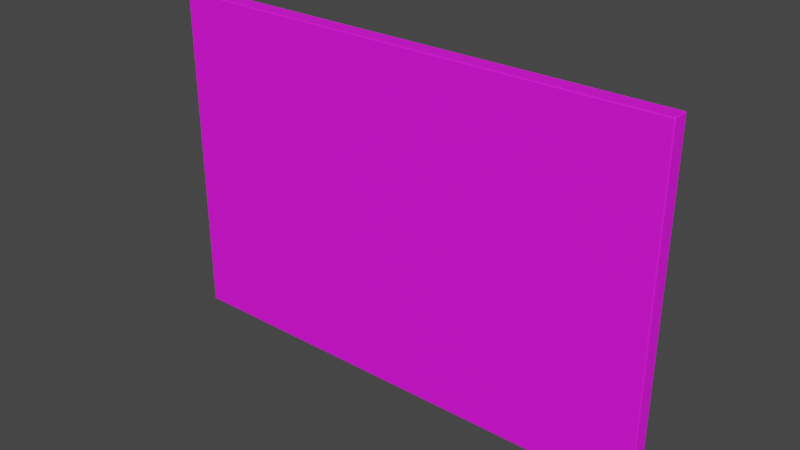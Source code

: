 # Source: canvas-120x80x4cm-landscape-motif.blend  (saved by Blender 2.93.20; exported with 4.5.12 LTS)
import bpy
from mathutils import Matrix  # noqa: F401  (used for matrix-valued properties, if any)

bpy.ops.wm.read_factory_settings(use_empty=True)
scene = bpy.context.scene
scene.name = 'Scene'

# ---- collections
col_collection = bpy.data.collections.new('Collection'); scene.collection.children.link(col_collection)

# ---- images (referenced by path relative to the original .blend; pixels are not part of the script)
import os
ASSET_DIR = os.environ.get("B2B_ASSET_DIR", "")  # directory of the original .blend (textures are referenced by path, not embedded)
HERE = os.path.dirname(os.path.abspath(__file__))  # packed textures are extracted next to this script under _unpacked/

def load_image(name, relpath, width, height, colorspace="sRGB"):
    """Load a texture the original file referenced (path relative to the .blend, or extracted next to this script)."""
    p = next((c for c in (os.path.join(HERE, relpath), os.path.join(ASSET_DIR, relpath)) if relpath and os.path.exists(c)), "")
    if p:
        img = bpy.data.images.load(p, check_existing=True)
        img.name = name
    else:  # same state as the original file: an image datablock whose file is absent (Cycles renders it pink)
        img = bpy.data.images.new(name, width, height)
        img.source = "FILE"
        img.filepath = "//" + (relpath or name)
    img.colorspace_settings.name = colorspace
    return img
img_motif_canvas_120x80x4cm_landscape_motif_jpg = load_image('motif-canvas-120x80x4cm-landscape-motif.jpg', 'motif-canvas-120x80x4cm-landscape-motif.jpg', 1024, 1024, 'sRGB')
img_wood_elm_japanese_height_jpg_001 = load_image('wood_elm_japanese_height.jpg.001', 'frame/wood_elm_japanese_height.jpg', 1024, 1024, 'Non-Color')
img_wood_elm_japanese_diffuse_jpg_001 = load_image('wood_elm_japanese_diffuse.jpg.001', 'frame/wood_elm_japanese_diffuse.jpg', 1024, 1024, 'sRGB')
img_wood_elm_japanese_metallic_jpg_001 = load_image('wood_elm_japanese_metallic.jpg.001', 'frame/wood_elm_japanese_metallic.jpg', 1024, 1024, 'Non-Color')
img_wood_elm_japanese_roughness_jpg_001 = load_image('wood_elm_japanese_roughness.jpg.001', 'frame/wood_elm_japanese_roughness.jpg', 1024, 1024, 'Non-Color')
img_wood_elm_japanese_normal_jpg_001 = load_image('wood_elm_japanese_normal.jpg.001', 'frame/wood_elm_japanese_normal.jpg', 1024, 1024, 'Non-Color')

# ---- materials (node trees are filled in below, after node groups)
mat_canvas_white = bpy.data.materials.new('Canvas_White')
mat_canvas_white.use_transparent_shadow = False
mat_canvas_motif = bpy.data.materials.new('Canvas_Motif')
mat_canvas_motif.use_transparent_shadow = False
mat_frame = bpy.data.materials.new('Frame')
mat_frame.alpha_threshold = 0.0
mat_frame.use_transparent_shadow = False
mat_frame.line_color = (0.0, 0.0, 0.0, 1.0)
mat_staples = bpy.data.materials.new('Staples')
mat_staples.use_transparent_shadow = False

# ---- material node trees
mat_canvas_white.use_nodes = True; mat_canvas_white.node_tree.nodes.clear()
_N = mat_canvas_white.node_tree.nodes; _L = mat_canvas_white.node_tree.links
n0 = _N.new('ShaderNodeBsdfPrincipled'); n0.name = 'Principled BSDF'; n0.location = (10, 300)
n0.distribution = 'GGX'
n0.subsurface_method = 'BURLEY'
n0.inputs[0].default_value = (1.0, 1.0, 1.0, 1.0)
n0.inputs[2].default_value = 0.75
n0.inputs[3].default_value = 1.45
n0.inputs[27].default_value = (0.0, 0.0, 0.0, 1.0)
n0.inputs[28].default_value = 1.0
n1 = _N.new('ShaderNodeOutputMaterial'); n1.name = 'Material Output'; n1.location = (300, 300)
_L.new(n0.outputs[0], n1.inputs[0])
n1.is_active_output = True
mat_canvas_motif.use_nodes = True; mat_canvas_motif.node_tree.nodes.clear()
_N = mat_canvas_motif.node_tree.nodes; _L = mat_canvas_motif.node_tree.links
n0 = _N.new('ShaderNodeBsdfPrincipled'); n0.name = 'Principled BSDF'; n0.location = (10, 300)
n0.distribution = 'GGX'
n0.subsurface_method = 'BURLEY'
n0.inputs[2].default_value = 0.75
n0.inputs[3].default_value = 1.45
n0.inputs[27].default_value = (0.0, 0.0, 0.0, 1.0)
n0.inputs[28].default_value = 1.0
n1 = _N.new('ShaderNodeOutputMaterial'); n1.name = 'Material Output'; n1.location = (300, 300)
n2 = _N.new('ShaderNodeTexImage'); n2.name = 'Image Texture'; n2.location = (-342, 227)
n2.image = img_motif_canvas_120x80x4cm_landscape_motif_jpg
_L.new(n0.outputs[0], n1.inputs[0])
_L.new(n2.outputs[0], n0.inputs[0])
n1.is_active_output = True
mat_frame.use_nodes = True; mat_frame.node_tree.nodes.clear()
_N = mat_frame.node_tree.nodes; _L = mat_frame.node_tree.links
n0 = _N.new('NodeFrame'); n0.name = 'Frame'; n0.location = (-1270, 330)
n0.label = 'Mapping'
n0.width = 400
n1 = _N.new('NodeFrame'); n1.name = 'Frame.001'; n1.location = (-624, 530)
n1.label = 'Textures'
n1.width = 354
n2 = _N.new('ShaderNodeOutputMaterial'); n2.name = 'Material Output'; n2.location = (300, 300)
n3 = _N.new('ShaderNodeTexImage'); n3.name = 'Image Texture'; n3.location = (84, -1150)
n3.label = 'Displacement'
n3.image = img_wood_elm_japanese_height_jpg_001
n4 = _N.new('ShaderNodeDisplacement'); n4.name = 'Displacement'; n4.location = (10, -260)
n4.inputs[2].default_value = 1.0
n5 = _N.new('ShaderNodeTexImage'); n5.name = 'Image Texture.001'; n5.location = (84, -30)
n5.label = 'Base Color'
n5.image = img_wood_elm_japanese_diffuse_jpg_001
n6 = _N.new('ShaderNodeTexImage'); n6.name = 'Image Texture.002'; n6.location = (84, -310)
n6.label = 'Metallic'
n6.image = img_wood_elm_japanese_metallic_jpg_001
n7 = _N.new('ShaderNodeTexImage'); n7.name = 'Image Texture.003'; n7.location = (84, -590)
n7.label = 'Roughness'
n7.image = img_wood_elm_japanese_roughness_jpg_001
n8 = _N.new('ShaderNodeTexImage'); n8.name = 'Image Texture.004'; n8.location = (84, -870)
n8.label = 'Normal'
n8.image = img_wood_elm_japanese_normal_jpg_001
n9 = _N.new('ShaderNodeNormalMap'); n9.name = 'Normal Map'; n9.location = (-240, -340)
n10 = _N.new('ShaderNodeMapping'); n10.name = 'Mapping'; n10.location = (230, -30)
n11 = _N.new('NodeReroute'); n11.name = 'Reroute'; n11.location = (34, -700)
n11.width = 16
n11.socket_idname = 'NodeSocketVector'
n12 = _N.new('ShaderNodeTexCoord'); n12.name = 'Texture Coordinate'; n12.location = (30, -30)
n13 = _N.new('ShaderNodeBsdfPrincipled'); n13.name = 'Principled BSDF'; n13.location = (10, 300)
n13.distribution = 'GGX'
n13.subsurface_method = 'BURLEY'
n13.inputs[3].default_value = 1.45
n13.inputs[27].default_value = (0.0, 0.0, 0.0, 1.0)
n13.inputs[28].default_value = 1.0
n3.parent = n1
n5.parent = n1
n6.parent = n1
n7.parent = n1
n8.parent = n1
n10.parent = n0
n11.parent = n1
n12.parent = n0
_L.new(n13.outputs[0], n2.inputs[0])
_L.new(n3.outputs[0], n4.inputs[0])
_L.new(n4.outputs[0], n2.inputs[2])
_L.new(n5.outputs[0], n13.inputs[0])
_L.new(n6.outputs[0], n13.inputs[1])
_L.new(n7.outputs[0], n13.inputs[2])
_L.new(n8.outputs[0], n9.inputs[1])
_L.new(n9.outputs[0], n13.inputs[5])
_L.new(n11.outputs[0], n5.inputs[0])
_L.new(n11.outputs[0], n6.inputs[0])
_L.new(n11.outputs[0], n7.inputs[0])
_L.new(n11.outputs[0], n8.inputs[0])
_L.new(n11.outputs[0], n3.inputs[0])
_L.new(n10.outputs[0], n11.inputs[0])
_L.new(n12.outputs[2], n10.inputs[0])
n2.is_active_output = True
mat_staples.use_nodes = True; mat_staples.node_tree.nodes.clear()
_N = mat_staples.node_tree.nodes; _L = mat_staples.node_tree.links
n0 = _N.new('ShaderNodeBsdfPrincipled'); n0.name = 'Principled BSDF'; n0.location = (10, 300)
n0.distribution = 'GGX'
n0.subsurface_method = 'BURLEY'
n0.inputs[1].default_value = 1.0
n0.inputs[2].default_value = 0.2
n0.inputs[3].default_value = 1.45
n0.inputs[27].default_value = (0.0, 0.0, 0.0, 1.0)
n0.inputs[28].default_value = 1.0
n1 = _N.new('ShaderNodeOutputMaterial'); n1.name = 'Material Output'; n1.location = (300, 300)
_L.new(n0.outputs[0], n1.inputs[0])
n1.is_active_output = True

# ---- world
world_world = bpy.data.worlds.new('World'); scene.world = world_world
world_world.use_nodes = True; world_world.node_tree.nodes.clear()
_N = world_world.node_tree.nodes; _L = world_world.node_tree.links
n0 = _N.new('ShaderNodeOutputWorld'); n0.name = 'World Output'; n0.location = (300, 300)
n1 = _N.new('ShaderNodeBackground'); n1.name = 'Background'; n1.location = (10, 300)
n1.inputs[0].default_value = (0.05088, 0.05088, 0.05088, 1.0)
_L.new(n1.outputs[0], n0.inputs[0])
n0.is_active_output = True
world_world.color = (0.05088, 0.05088, 0.05088)
world_world.use_sun_shadow = False
world_world.sun_shadow_jitter_overblur = 0.0

# ---- meshes
me_cube = bpy.data.meshes.new('Cube')
me_cube.from_pydata([(0.6, -0.01, 0.4), (0.56, 0.03, 0.36), (0.6, -0.01, -0.4), (0.56, 0.03, -0.36), (-0.6, -0.01, 0.4), (-0.56, 0.03, 0.36), (-0.6, -0.01, -0.4), (-0.56, 0.03, -0.36), (-0.6, 0.03, 0.4), (-0.6, 0.03, -0.4), (0.6, 0.03, 0.4), (0.6, 0.03, -0.4), (-0.595, 0.03, 0.395), (-0.595, 0.03, -0.395), (0.595, 0.03, 0.395), (0.595, 0.03, -0.395), (-0.58, 0.03, 0.38), (-0.58, 0.03, -0.38), (0.58, 0.03, 0.38), (0.58, 0.03, -0.38), (0.56, -0.0095, 0.36), (0.56, -0.0095, -0.36), (-0.56, -0.0095, 0.36), (-0.56, -0.0095, -0.36)], [], [(0, 4, 6, 2), (11, 2, 6, 9), (9, 6, 4, 8), (1, 3, 21, 20), (10, 0, 2, 11), (8, 4, 0, 10), (12, 13, 9, 8), (14, 12, 8, 10), (13, 15, 11, 9), (15, 14, 10, 11), (16, 17, 13, 12), (18, 16, 12, 14), (17, 19, 15, 13), (19, 18, 14, 15), (5, 7, 17, 16), (1, 5, 16, 18), (7, 3, 19, 17), (3, 1, 18, 19), (22, 20, 21, 23), (5, 1, 20, 22), (3, 7, 23, 21), (7, 5, 22, 23)])
me_cube.polygons.foreach_set('material_index', [1, 1, 1, 3, 1, 1, 1, 1, 1, 1, 2, 2, 2, 2, 3, 3, 3, 3, 2, 3, 3, 3])
_uv = me_cube.uv_layers.new(name='UVMap')
_uv.uv.foreach_set('vector', [0.9651, 0.9494, 0.03488, 0.9494, 0.03488, 0.05056, 0.9651, 0.05056, 0.9651, 0.005664, 0.9651, 0.05056, 0.03488, 0.05056, 0.03488, 0.00557, 0.003876, 0.05056, 0.03488, 0.05056, 0.03488, 0.9494, 0.003876, 0.9494, 0.7756, 0.9498, 0.2244, 0.9498, 0.2244, 0.9009, 0.7756, 0.9009, 0.9961, 0.9494, 0.9651, 0.9494, 0.9651, 0.05056, 0.9961, 0.05056, 0.03488, 0.9944, 0.03488, 0.9494, 0.9651, 0.9494, 0.9651, 0.9944, 0.0, 0.9494, 0.0, 0.05056, 0.003876, 0.05056, 0.003876, 0.9494, 0.9651, 1.0, 0.03488, 1.0, 0.03488, 0.9944, 0.9651, 0.9944, 0.03488, 0.0, 0.9651, 0.0, 0.9651, 0.005664, 0.03488, 0.00557, 1.0, 0.05056, 1.0, 0.9494, 0.9961, 0.9494, 0.9961, 0.05056, 0.2947, 0.5387, 0.9607, 0.5387, 0.9992, 0.5771, 0.2563, 0.5771, 0.0385, 0.4615, 0.9607, 0.4615, 0.9992, 0.4999, 7.951e-05, 0.4999, 0.0385, 0.4229, 0.9607, 0.4229, 0.9992, 0.4613, 7.951e-05, 0.4613, 0.2947, 0.5001, 0.9607, 0.5001, 0.9992, 0.5385, 0.2563, 0.5385, 0.7756, 0.0502, 0.2244, 0.0502, 0.1742, 8.704e-05, 0.8258, 8.655e-05, 0.09907, 0.8245, 0.9009, 0.8245, 0.951, 0.8746, 0.04895, 0.8746, 0.9009, 0.1755, 0.09907, 0.1755, 0.04895, 0.1254, 0.9511, 0.1254, 0.2244, 0.9498, 0.7756, 0.9498, 0.8258, 0.9999, 0.1742, 0.9999, 0.6504, 0.09907, 0.6504, 0.9009, 0.09907, 0.9009, 0.09907, 0.09907, 0.9009, 0.8245, 0.09907, 0.8245, 0.09907, 0.7756, 0.9009, 0.7756, 0.09907, 0.1755, 0.9009, 0.1755, 0.9009, 0.2244, 0.09907, 0.2244, 0.2244, 0.0502, 0.7756, 0.0502, 0.7756, 0.09907, 0.2244, 0.09907])
me_cube.materials.append(mat_canvas_white)
me_cube.materials.append(mat_canvas_motif)
me_cube.materials.append(mat_canvas_white)
me_cube.materials.append(mat_frame)
me_cube.use_remesh_preserve_volume = False
me_cube.use_remesh_preserve_attributes = False
me_cube.use_mirror_vertex_groups = False
me_cube.update()
me_plane_004 = bpy.data.meshes.new('Plane.004')
me_plane_004.from_pydata([(-0.5783, -5.122e-08, 0.3875), (-0.5794, -5.122e-08, 0.3886), (-0.5848, -4.936e-08, 0.381), (-0.5858, -5.029e-08, 0.3821), (-0.585, -6.333e-08, 0.1549), (-0.5865, -6.333e-08, 0.1549), (-0.585, -6.426e-08, 0.164), (-0.5865, -6.426e-08, 0.164), (-0.585, -6.892e-08, 0.2006), (-0.5865, -6.892e-08, 0.2006), (-0.585, -6.985e-08, 0.2097), (-0.5865, -7.078e-08, 0.2097), (-0.585, -7.451e-08, 0.2462), (-0.5865, -7.544e-08, 0.2462), (-0.585, -7.637e-08, 0.2553), (-0.5865, -7.637e-08, 0.2553), (-0.585, -8.103e-08, 0.2919), (-0.5865, -8.103e-08, 0.2919), (-0.585, -8.196e-08, 0.301), (-0.5865, -8.196e-08, 0.301), (-0.585, -8.661e-08, 0.3375), (-0.5865, -8.661e-08, 0.3375), (-0.585, -8.754e-08, 0.3467), (-0.5865, -8.754e-08, 0.3467), (-0.2588, -2.794e-09, 0.3868), (-0.2588, -2.794e-09, 0.3884), (-0.2679, -2.794e-09, 0.3868), (-0.2679, -2.794e-09, 0.3884), (-0.3044, -5.588e-09, 0.3868), (-0.3044, -5.588e-09, 0.3884), (-0.3136, -6.519e-09, 0.3868), (-0.3136, -6.519e-09, 0.3884), (-0.3501, -9.313e-09, 0.3868), (-0.3501, -9.313e-09, 0.3884), (-0.3592, -9.313e-09, 0.3868), (-0.3592, -1.024e-08, 0.3884), (-0.3958, -1.211e-08, 0.3868), (-0.3958, -1.211e-08, 0.3884), (-0.4049, -1.304e-08, 0.3868), (-0.4049, -1.304e-08, 0.3884), (-0.4414, -1.583e-08, 0.3868), (-0.4414, -1.583e-08, 0.3884), (-0.4506, -1.676e-08, 0.3868), (-0.4506, -1.676e-08, 0.3884), (-0.4871, -1.863e-08, 0.3868), (-0.4871, -1.956e-08, 0.3884), (-0.4962, -1.956e-08, 0.3868), (-0.4962, -1.956e-08, 0.3884), (-0.5328, -2.235e-08, 0.3868), (-0.5328, -2.235e-08, 0.3884), (-0.5419, -2.328e-08, 0.3868), (-0.5419, -2.328e-08, 0.3884), (0.5888, 5.588e-09, 0.381), (0.5899, 5.588e-09, 0.3821), (0.5824, 3.725e-09, 0.3875), (0.5835, 4.657e-09, 0.3886), (0.5881, -8.382e-09, 0.1549), (0.5896, -8.382e-09, 0.1549), (0.5881, -1.024e-08, 0.164), (0.5896, -9.313e-09, 0.164), (0.5881, -1.49e-08, 0.2006), (0.5896, -1.397e-08, 0.2006), (0.5881, -1.583e-08, 0.2097), (0.5896, -1.583e-08, 0.2097), (0.5881, -2.049e-08, 0.2462), (0.5896, -2.049e-08, 0.2462), (0.5881, -2.142e-08, 0.2553), (0.5896, -2.142e-08, 0.2553), (0.5881, -2.608e-08, 0.2919), (0.5896, -2.608e-08, 0.2919), (0.5881, -2.794e-08, 0.301), (0.5896, -2.701e-08, 0.301), (0.5881, -3.26e-08, 0.3375), (0.5896, -3.166e-08, 0.3375), (0.5881, -3.353e-08, 0.3467), (0.5896, -3.353e-08, 0.3467), (0.5881, -8.382e-09, -0.09511), (0.5896, -8.382e-09, -0.09511), (0.5881, -1.024e-08, -0.08598), (0.5896, -9.313e-09, -0.08598), (0.5881, -1.49e-08, -0.04945), (0.5896, -1.397e-08, -0.04945), (0.5881, -1.583e-08, -0.04032), (0.5896, -1.583e-08, -0.04032), (0.5881, -2.049e-08, -0.003786), (0.5896, -2.049e-08, -0.003786), (0.5881, -2.142e-08, 0.005347), (0.5896, -2.142e-08, 0.005347), (0.5881, -2.608e-08, 0.04188), (0.5896, -2.608e-08, 0.04188), (0.5881, -2.794e-08, 0.05101), (0.5896, -2.701e-08, 0.05101), (0.5881, -3.26e-08, 0.08754), (0.5896, -3.166e-08, 0.08754), (0.5881, -3.353e-08, 0.09667), (0.5896, -3.353e-08, 0.09667), (0.5885, -9.313e-09, -0.381), (0.5874, -9.313e-09, -0.3799), (0.5821, -7.451e-09, -0.3874), (0.581, -7.451e-09, -0.3863), (0.5881, -8.382e-09, -0.3451), (0.5896, -8.382e-09, -0.3451), (0.5881, -1.024e-08, -0.336), (0.5896, -9.313e-09, -0.336), (0.5881, -1.49e-08, -0.2994), (0.5896, -1.397e-08, -0.2994), (0.5881, -1.583e-08, -0.2903), (0.5896, -1.583e-08, -0.2903), (0.5881, -2.049e-08, -0.2538), (0.5896, -2.049e-08, -0.2538), (0.5881, -2.142e-08, -0.2447), (0.5896, -2.142e-08, -0.2447), (0.5881, -2.608e-08, -0.2081), (0.5896, -2.608e-08, -0.2081), (0.5881, -2.794e-08, -0.199), (0.5896, -2.701e-08, -0.199), (0.5881, -3.26e-08, -0.1625), (0.5896, -3.166e-08, -0.1625), (0.5881, -3.353e-08, -0.1533), (0.5896, -3.353e-08, -0.1533), (0.5412, 3.26e-08, -0.3878), (0.5412, 3.353e-08, -0.3893), (0.5321, 3.26e-08, -0.3878), (0.5321, 3.26e-08, -0.3893), (0.4956, 2.98e-08, -0.3878), (0.4956, 2.98e-08, -0.3893), (0.4864, 2.887e-08, -0.3878), (0.4864, 2.887e-08, -0.3893), (0.4499, 2.608e-08, -0.3878), (0.4499, 2.608e-08, -0.3893), (0.4408, 2.515e-08, -0.3878), (0.4408, 2.608e-08, -0.3893), (0.4042, 2.328e-08, -0.3878), (0.4042, 2.328e-08, -0.3893), (0.3951, 2.235e-08, -0.3878), (0.3951, 2.235e-08, -0.3893), (0.3586, 1.956e-08, -0.3878), (0.3586, 1.956e-08, -0.3893), (0.3494, 1.863e-08, -0.3878), (0.3494, 1.956e-08, -0.3893), (0.3129, 1.583e-08, -0.3878), (0.3129, 1.676e-08, -0.3893), (0.3038, 1.583e-08, -0.3878), (0.3038, 1.583e-08, -0.3893), (0.2672, 1.304e-08, -0.3878), (0.2672, 1.304e-08, -0.3893), (0.2581, 1.211e-08, -0.3878), (0.2581, 1.211e-08, -0.3893), (-0.5829, -6.333e-08, -0.3888), (-0.5818, -6.333e-08, -0.3877), (-0.5894, -6.519e-08, -0.3824), (-0.5883, -6.519e-08, -0.3813), (-0.585, -6.333e-08, -0.3451), (-0.5865, -6.333e-08, -0.3451), (-0.585, -6.426e-08, -0.336), (-0.5865, -6.426e-08, -0.336), (-0.585, -6.892e-08, -0.2994), (-0.5865, -6.892e-08, -0.2994), (-0.585, -6.985e-08, -0.2903), (-0.5865, -7.078e-08, -0.2903), (-0.585, -7.451e-08, -0.2538), (-0.5865, -7.544e-08, -0.2538), (-0.585, -7.637e-08, -0.2447), (-0.5865, -7.637e-08, -0.2447), (-0.585, -8.103e-08, -0.2081), (-0.5865, -8.103e-08, -0.2081), (-0.585, -8.196e-08, -0.199), (-0.5865, -8.196e-08, -0.199), (-0.585, -8.661e-08, -0.1625), (-0.5865, -8.661e-08, -0.1625), (-0.585, -8.754e-08, -0.1533), (-0.5865, -8.754e-08, -0.1533), (-0.2588, 3.26e-08, -0.3878), (-0.2588, 3.353e-08, -0.3893), (-0.2679, 3.26e-08, -0.3878), (-0.2679, 3.26e-08, -0.3893), (-0.3044, 2.98e-08, -0.3878), (-0.3044, 2.98e-08, -0.3893), (-0.3136, 2.887e-08, -0.3878), (-0.3136, 2.887e-08, -0.3893), (-0.3501, 2.608e-08, -0.3878), (-0.3501, 2.608e-08, -0.3893), (-0.3592, 2.515e-08, -0.3878), (-0.3592, 2.608e-08, -0.3893), (-0.3958, 2.328e-08, -0.3878), (-0.3958, 2.328e-08, -0.3893), (-0.4049, 2.235e-08, -0.3878), (-0.4049, 2.235e-08, -0.3893), (-0.4414, 1.956e-08, -0.3878), (-0.4414, 1.956e-08, -0.3893), (-0.4506, 1.863e-08, -0.3878), (-0.4506, 1.956e-08, -0.3893), (-0.4871, 1.583e-08, -0.3878), (-0.4871, 1.676e-08, -0.3893), (-0.4962, 1.583e-08, -0.3878), (-0.4962, 1.583e-08, -0.3893), (-0.5328, 1.304e-08, -0.3878), (-0.5328, 1.304e-08, -0.3893), (-0.5419, 1.211e-08, -0.3878), (-0.5419, 1.211e-08, -0.3893), (0.1412, -2.794e-09, 0.3868), (0.1412, -2.794e-09, 0.3884), (0.1321, -2.794e-09, 0.3868), (0.1321, -2.794e-09, 0.3884), (0.09556, -5.588e-09, 0.3868), (0.09556, -5.588e-09, 0.3884), (0.08642, -6.519e-09, 0.3868), (0.08642, -6.519e-09, 0.3884), (0.04989, -9.313e-09, 0.3868), (0.04989, -9.313e-09, 0.3884), (0.04076, -9.313e-09, 0.3868), (0.04076, -1.024e-08, 0.3884), (0.004229, -1.211e-08, 0.3868), (0.004229, -1.211e-08, 0.3884), (-0.004903, -1.304e-08, 0.3868), (-0.004903, -1.304e-08, 0.3884), (-0.04143, -1.583e-08, 0.3868), (-0.04143, -1.583e-08, 0.3884), (-0.05057, -1.676e-08, 0.3868), (-0.05057, -1.676e-08, 0.3884), (-0.0871, -1.863e-08, 0.3868), (-0.0871, -1.956e-08, 0.3884), (-0.09623, -1.956e-08, 0.3868), (-0.09623, -1.956e-08, 0.3884), (-0.1328, -2.235e-08, 0.3868), (-0.1328, -2.235e-08, 0.3884), (-0.1419, -2.328e-08, 0.3868), (-0.1419, -2.328e-08, 0.3884), (0.1412, 3.26e-08, -0.3878), (0.1412, 3.353e-08, -0.3893), (0.1321, 3.26e-08, -0.3878), (0.1321, 3.26e-08, -0.3893), (0.09556, 2.98e-08, -0.3878), (0.09556, 2.98e-08, -0.3893), (0.08642, 2.887e-08, -0.3878), (0.08642, 2.887e-08, -0.3893), (0.04989, 2.608e-08, -0.3878), (0.04989, 2.608e-08, -0.3893), (0.04076, 2.515e-08, -0.3878), (0.04076, 2.608e-08, -0.3893), (0.004229, 2.328e-08, -0.3878), (0.004229, 2.328e-08, -0.3893), (-0.004903, 2.235e-08, -0.3878), (-0.004903, 2.235e-08, -0.3893), (-0.04143, 1.956e-08, -0.3878), (-0.04143, 1.956e-08, -0.3893), (-0.05057, 1.863e-08, -0.3878), (-0.05057, 1.956e-08, -0.3893), (-0.0871, 1.583e-08, -0.3878), (-0.0871, 1.676e-08, -0.3893), (-0.09623, 1.583e-08, -0.3878), (-0.09623, 1.583e-08, -0.3893), (-0.1328, 1.304e-08, -0.3878), (-0.1328, 1.304e-08, -0.3893), (-0.1419, 1.211e-08, -0.3878), (-0.1419, 1.211e-08, -0.3893), (-0.585, -6.333e-08, -0.09511), (-0.5865, -6.333e-08, -0.09511), (-0.585, -6.426e-08, -0.08598), (-0.5865, -6.426e-08, -0.08598), (-0.585, -6.892e-08, -0.04945), (-0.5865, -6.892e-08, -0.04945), (-0.585, -6.985e-08, -0.04032), (-0.5865, -7.078e-08, -0.04032), (-0.585, -7.451e-08, -0.003786), (-0.5865, -7.544e-08, -0.003786), (-0.585, -7.637e-08, 0.005347), (-0.5865, -7.637e-08, 0.005347), (-0.585, -8.103e-08, 0.04188), (-0.5865, -8.103e-08, 0.04188), (-0.585, -8.196e-08, 0.05101), (-0.5865, -8.196e-08, 0.05101), (-0.585, -8.661e-08, 0.08754), (-0.5865, -8.661e-08, 0.08754), (-0.585, -8.754e-08, 0.09667), (-0.5865, -8.754e-08, 0.09667), (0.5412, 3.26e-08, 0.3884), (0.5412, 3.353e-08, 0.3868), (0.5321, 3.26e-08, 0.3884), (0.5321, 3.26e-08, 0.3868), (0.4956, 2.98e-08, 0.3884), (0.4956, 2.98e-08, 0.3868), (0.4864, 2.887e-08, 0.3884), (0.4864, 2.887e-08, 0.3868), (0.4499, 2.608e-08, 0.3884), (0.4499, 2.608e-08, 0.3868), (0.4408, 2.515e-08, 0.3884), (0.4408, 2.608e-08, 0.3868), (0.4042, 2.328e-08, 0.3884), (0.4042, 2.328e-08, 0.3868), (0.3951, 2.235e-08, 0.3884), (0.3951, 2.235e-08, 0.3868), (0.3586, 1.956e-08, 0.3884), (0.3586, 1.956e-08, 0.3868), (0.3494, 1.863e-08, 0.3884), (0.3494, 1.956e-08, 0.3868), (0.3129, 1.583e-08, 0.3884), (0.3129, 1.676e-08, 0.3868), (0.3038, 1.583e-08, 0.3884), (0.3038, 1.583e-08, 0.3868), (0.2672, 1.304e-08, 0.3884), (0.2672, 1.304e-08, 0.3868), (0.2581, 1.211e-08, 0.3884), (0.2581, 1.211e-08, 0.3868), (0.2229, 1.583e-08, 0.3884), (0.2229, 1.676e-08, 0.3868), (0.2138, 1.583e-08, 0.3884), (0.2138, 1.583e-08, 0.3868), (0.1772, 1.304e-08, 0.3884), (0.1772, 1.304e-08, 0.3868), (0.1681, 1.211e-08, 0.3884), (0.1681, 1.211e-08, 0.3868), (0.1681, 1.211e-08, -0.3893), (0.1681, 1.211e-08, -0.3878), (0.1772, 1.304e-08, -0.3893), (0.1772, 1.304e-08, -0.3878), (0.2138, 1.583e-08, -0.3893), (0.2138, 1.583e-08, -0.3878), (0.2229, 1.676e-08, -0.3893), (0.2229, 1.583e-08, -0.3878), (-0.1771, 1.583e-08, -0.3878), (-0.1771, 1.676e-08, -0.3893), (-0.1862, 1.583e-08, -0.3878), (-0.1862, 1.583e-08, -0.3893), (-0.2228, 1.304e-08, -0.3878), (-0.2228, 1.304e-08, -0.3893), (-0.2319, 1.211e-08, -0.3878), (-0.2319, 1.211e-08, -0.3893), (-0.1771, -1.863e-08, 0.3868), (-0.1771, -1.956e-08, 0.3884), (-0.1862, -1.956e-08, 0.3868), (-0.1862, -1.956e-08, 0.3884), (-0.2228, -2.235e-08, 0.3868), (-0.2228, -2.235e-08, 0.3884), (-0.2319, -2.328e-08, 0.3868), (-0.2319, -2.328e-08, 0.3884)], [], [(0, 1, 3, 2), (4, 6, 7, 5), (8, 10, 11, 9), (12, 14, 15, 13), (16, 18, 19, 17), (20, 22, 23, 21), (24, 25, 27, 26), (28, 29, 31, 30), (32, 33, 35, 34), (36, 37, 39, 38), (40, 41, 43, 42), (44, 45, 47, 46), (48, 49, 51, 50), (52, 53, 55, 54), (56, 57, 59, 58), (60, 61, 63, 62), (64, 65, 67, 66), (68, 69, 71, 70), (72, 73, 75, 74), (76, 77, 79, 78), (80, 81, 83, 82), (84, 85, 87, 86), (88, 89, 91, 90), (92, 93, 95, 94), (96, 97, 99, 98), (100, 101, 103, 102), (104, 105, 107, 106), (108, 109, 111, 110), (112, 113, 115, 114), (116, 117, 119, 118), (120, 122, 123, 121), (124, 126, 127, 125), (128, 130, 131, 129), (132, 134, 135, 133), (136, 138, 139, 137), (140, 142, 143, 141), (144, 146, 147, 145), (148, 149, 151, 150), (152, 154, 155, 153), (156, 158, 159, 157), (160, 162, 163, 161), (164, 166, 167, 165), (168, 170, 171, 169), (172, 174, 175, 173), (176, 178, 179, 177), (180, 182, 183, 181), (184, 186, 187, 185), (188, 190, 191, 189), (192, 194, 195, 193), (196, 198, 199, 197), (200, 201, 203, 202), (204, 205, 207, 206), (208, 209, 211, 210), (212, 213, 215, 214), (216, 217, 219, 218), (220, 221, 223, 222), (224, 225, 227, 226), (228, 230, 231, 229), (232, 234, 235, 233), (236, 238, 239, 237), (240, 242, 243, 241), (244, 246, 247, 245), (248, 250, 251, 249), (252, 254, 255, 253), (256, 258, 259, 257), (260, 262, 263, 261), (264, 266, 267, 265), (268, 270, 271, 269), (272, 274, 275, 273), (276, 278, 279, 277), (280, 282, 283, 281), (284, 286, 287, 285), (288, 290, 291, 289), (292, 294, 295, 293), (296, 298, 299, 297), (300, 302, 303, 301), (304, 306, 307, 305), (308, 310, 311, 309), (315, 313, 312, 314), (319, 317, 316, 318), (320, 322, 323, 321), (324, 326, 327, 325), (328, 329, 331, 330), (332, 333, 335, 334)])
_uv = me_plane_004.uv_layers.new(name='UVMap')
_uv.uv.foreach_set('vector', [0.0, 0.0, 1.0, 0.0, 1.0, 1.0, 0.0, 1.0, 0.0, 0.0, 0.0, 1.0, 1.0, 1.0, 1.0, 0.0, 0.0, 0.0, 0.0, 1.0, 1.0, 1.0, 1.0, 0.0, 0.0, 0.0, 0.0, 1.0, 1.0, 1.0, 1.0, 0.0, 0.0, 0.0, 0.0, 1.0, 1.0, 1.0, 1.0, 0.0, 0.0, 0.0, 0.0, 1.0, 1.0, 1.0, 1.0, 0.0, 0.0, 0.0, 1.0, 0.0, 1.0, 1.0, 0.0, 1.0, 0.0, 0.0, 1.0, 0.0, 1.0, 1.0, 0.0, 1.0, 0.0, 0.0, 1.0, 0.0, 1.0, 1.0, 0.0, 1.0, 0.0, 0.0, 1.0, 0.0, 1.0, 1.0, 0.0, 1.0, 0.0, 0.0, 1.0, 0.0, 1.0, 1.0, 0.0, 1.0, 0.0, 0.0, 1.0, 0.0, 1.0, 1.0, 0.0, 1.0, 0.0, 0.0, 1.0, 0.0, 1.0, 1.0, 0.0, 1.0, 0.0, 0.0, 1.0, 0.0, 1.0, 1.0, 0.0, 1.0, 0.0, 0.0, 1.0, 0.0, 1.0, 1.0, 0.0, 1.0, 0.0, 0.0, 1.0, 0.0, 1.0, 1.0, 0.0, 1.0, 0.0, 0.0, 1.0, 0.0, 1.0, 1.0, 0.0, 1.0, 0.0, 0.0, 1.0, 0.0, 1.0, 1.0, 0.0, 1.0, 0.0, 0.0, 1.0, 0.0, 1.0, 1.0, 0.0, 1.0, 0.0, 0.0, 1.0, 0.0, 1.0, 1.0, 0.0, 1.0, 0.0, 0.0, 1.0, 0.0, 1.0, 1.0, 0.0, 1.0, 0.0, 0.0, 1.0, 0.0, 1.0, 1.0, 0.0, 1.0, 0.0, 0.0, 1.0, 0.0, 1.0, 1.0, 0.0, 1.0, 0.0, 0.0, 1.0, 0.0, 1.0, 1.0, 0.0, 1.0, 0.0, 0.0, 1.0, 0.0, 1.0, 1.0, 0.0, 1.0, 0.0, 0.0, 1.0, 0.0, 1.0, 1.0, 0.0, 1.0, 0.0, 0.0, 1.0, 0.0, 1.0, 1.0, 0.0, 1.0, 0.0, 0.0, 1.0, 0.0, 1.0, 1.0, 0.0, 1.0, 0.0, 0.0, 1.0, 0.0, 1.0, 1.0, 0.0, 1.0, 0.0, 0.0, 1.0, 0.0, 1.0, 1.0, 0.0, 1.0, 0.0, 0.0, 0.0, 1.0, 1.0, 1.0, 1.0, 0.0, 0.0, 0.0, 0.0, 1.0, 1.0, 1.0, 1.0, 0.0, 0.0, 0.0, 0.0, 1.0, 1.0, 1.0, 1.0, 0.0, 0.0, 0.0, 0.0, 1.0, 1.0, 1.0, 1.0, 0.0, 0.0, 0.0, 0.0, 1.0, 1.0, 1.0, 1.0, 0.0, 0.0, 0.0, 0.0, 1.0, 1.0, 1.0, 1.0, 0.0, 0.0, 0.0, 0.0, 1.0, 1.0, 1.0, 1.0, 0.0, 0.0, 0.0, 1.0, 0.0, 1.0, 1.0, 0.0, 1.0, 0.0, 0.0, 0.0, 1.0, 1.0, 1.0, 1.0, 0.0, 0.0, 0.0, 0.0, 1.0, 1.0, 1.0, 1.0, 0.0, 0.0, 0.0, 0.0, 1.0, 1.0, 1.0, 1.0, 0.0, 0.0, 0.0, 0.0, 1.0, 1.0, 1.0, 1.0, 0.0, 0.0, 0.0, 0.0, 1.0, 1.0, 1.0, 1.0, 0.0, 0.0, 0.0, 0.0, 1.0, 1.0, 1.0, 1.0, 0.0, 0.0, 0.0, 0.0, 1.0, 1.0, 1.0, 1.0, 0.0, 0.0, 0.0, 0.0, 1.0, 1.0, 1.0, 1.0, 0.0, 0.0, 0.0, 0.0, 1.0, 1.0, 1.0, 1.0, 0.0, 0.0, 0.0, 0.0, 1.0, 1.0, 1.0, 1.0, 0.0, 0.0, 0.0, 0.0, 1.0, 1.0, 1.0, 1.0, 0.0, 0.0, 0.0, 0.0, 1.0, 1.0, 1.0, 1.0, 0.0, 0.0, 0.0, 1.0, 0.0, 1.0, 1.0, 0.0, 1.0, 0.0, 0.0, 1.0, 0.0, 1.0, 1.0, 0.0, 1.0, 0.0, 0.0, 1.0, 0.0, 1.0, 1.0, 0.0, 1.0, 0.0, 0.0, 1.0, 0.0, 1.0, 1.0, 0.0, 1.0, 0.0, 0.0, 1.0, 0.0, 1.0, 1.0, 0.0, 1.0, 0.0, 0.0, 1.0, 0.0, 1.0, 1.0, 0.0, 1.0, 0.0, 0.0, 1.0, 0.0, 1.0, 1.0, 0.0, 1.0, 0.0, 0.0, 0.0, 1.0, 1.0, 1.0, 1.0, 0.0, 0.0, 0.0, 0.0, 1.0, 1.0, 1.0, 1.0, 0.0, 0.0, 0.0, 0.0, 1.0, 1.0, 1.0, 1.0, 0.0, 0.0, 0.0, 0.0, 1.0, 1.0, 1.0, 1.0, 0.0, 0.0, 0.0, 0.0, 1.0, 1.0, 1.0, 1.0, 0.0, 0.0, 0.0, 0.0, 1.0, 1.0, 1.0, 1.0, 0.0, 0.0, 0.0, 0.0, 1.0, 1.0, 1.0, 1.0, 0.0, 0.0, 0.0, 0.0, 1.0, 1.0, 1.0, 1.0, 0.0, 0.0, 0.0, 0.0, 1.0, 1.0, 1.0, 1.0, 0.0, 0.0, 0.0, 0.0, 1.0, 1.0, 1.0, 1.0, 0.0, 0.0, 0.0, 0.0, 1.0, 1.0, 1.0, 1.0, 0.0, 0.0, 0.0, 0.0, 1.0, 1.0, 1.0, 1.0, 0.0, 0.0, 0.0, 0.0, 1.0, 1.0, 1.0, 1.0, 0.0, 0.0, 0.0, 0.0, 1.0, 1.0, 1.0, 1.0, 0.0, 0.0, 0.0, 0.0, 1.0, 1.0, 1.0, 1.0, 0.0, 0.0, 0.0, 0.0, 1.0, 1.0, 1.0, 1.0, 0.0, 0.0, 0.0, 0.0, 1.0, 1.0, 1.0, 1.0, 0.0, 0.0, 0.0, 0.0, 1.0, 1.0, 1.0, 1.0, 0.0, 0.0, 0.0, 0.0, 1.0, 1.0, 1.0, 1.0, 0.0, 0.0, 0.0, 0.0, 1.0, 1.0, 1.0, 1.0, 0.0, 0.0, 0.0, 0.0, 1.0, 1.0, 1.0, 1.0, 0.0, 0.0, 0.0, 0.0, 1.0, 1.0, 1.0, 1.0, 0.0, 0.0, 0.0, 0.0, 1.0, 1.0, 1.0, 1.0, 0.0, 0.0, 0.0, 0.0, 1.0, 1.0, 1.0, 1.0, 0.0, 0.0, 0.0, 0.0, 1.0, 1.0, 1.0, 1.0, 0.0, 0.0, 0.0, 1.0, 0.0, 1.0, 1.0, 0.0, 1.0, 0.0, 0.0, 1.0, 0.0, 1.0, 1.0, 0.0, 1.0])
me_plane_004.materials.append(mat_staples)
me_plane_004.use_remesh_fix_poles = True
me_plane_004.use_remesh_preserve_attributes = False
me_plane_004.use_mirror_vertex_groups = False
me_plane_004.update()

# ---- objects
ob_product = bpy.data.objects.new('Product', me_cube)
ob_staples = bpy.data.objects.new('Staples', me_plane_004)

# ---- transforms, parenting, visibility, modifiers, constraints
ob_product.location = (0.0, 0.0, 0.0)
ob_product.lock_rotations_4d = False
ob_product.empty_display_type = 'ARROWS'
ob_product.lineart.crease_threshold = 0.0
_m = ob_product.modifiers.new('Bevel', 'BEVEL')
_m.width = 0.003
_m.width_pct = 0.003
_m.segments = 10
ob_staples.location = (-0.001563, 0.0305, 0.0004859)
ob_staples.lineart.crease_threshold = 0.0

# ---- collection membership
col_collection.objects.link(ob_product)
col_collection.objects.link(ob_staples)

# ---- scene / render settings (as saved in the file)
scene.frame_start = 1; scene.frame_end = 250; scene.frame_set(3)
scene.render.engine = 'BLENDER_EEVEE_NEXT'
scene.cycles.use_denoising = False
scene.cycles.samples = 128
scene.cycles.sampling_pattern = 'TABULATED_SOBOL'
scene.cycles.use_adaptive_sampling = False
scene.cycles.use_light_tree = False
scene.view_settings.view_transform = 'Filmic'
bpy.context.view_layer.update()

# ---- added for rendering (the .blend has no active camera and no usable light): camera, sun
cam_auto = bpy.data.cameras.new('AutoCamera')
cam_auto.lens = 50.0
cam_auto.sensor_width = 36.0
cam_auto.clip_end = 1000.0
ob_auto_camera = bpy.data.objects.new('AutoCamera', cam_auto)
scene.collection.objects.link(ob_auto_camera)
ob_auto_camera.location = (1.3349, -1.59163, 1.06792)
ob_auto_camera.rotation_euler = (1.09748, -7.21219e-08, 0.694738)
scene.camera = ob_auto_camera
light_auto_sun = bpy.data.lights.new('AutoSun', 'SUN')
light_auto_sun.energy = 3.0
light_auto_sun.angle = 0.0523599
ob_auto_sun = bpy.data.objects.new('AutoSun', light_auto_sun)
scene.collection.objects.link(ob_auto_sun)
ob_auto_sun.rotation_euler = (0.872665, 0.174533, 0.523599)
bpy.context.view_layer.update()
